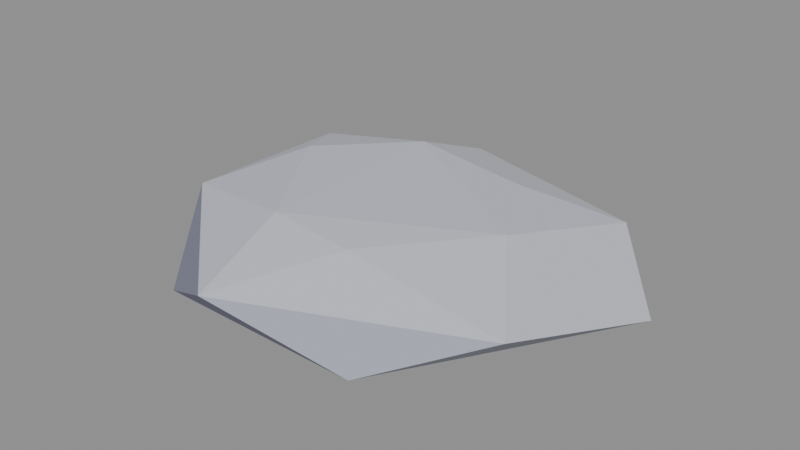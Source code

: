 # Source: stone_smallFlatB.blend  (saved by Blender 5.2.45; exported with 4.5.12 LTS)
import bpy
from mathutils import Matrix  # noqa: F401  (used for matrix-valued properties, if any)

bpy.ops.wm.read_factory_settings(use_empty=True)
scene = bpy.context.scene
scene.name = 'Scene'

# ---- collections
col_col_lowpoly = bpy.data.collections.new('COL_LowPoly'); scene.collection.children.link(col_col_lowpoly)

# ---- images (referenced by path relative to the original .blend; pixels are not part of the script)
import os
ASSET_DIR = os.environ.get("B2B_ASSET_DIR", "")  # directory of the original .blend (textures are referenced by path, not embedded)
HERE = os.path.dirname(os.path.abspath(__file__))  # packed textures are extracted next to this script under _unpacked/

def load_image(name, relpath, width, height, colorspace="sRGB"):
    """Load a texture the original file referenced (path relative to the .blend, or extracted next to this script)."""
    p = next((c for c in (os.path.join(HERE, relpath), os.path.join(ASSET_DIR, relpath)) if relpath and os.path.exists(c)), "")
    if p:
        img = bpy.data.images.load(p, check_existing=True)
        img.name = name
    else:  # same state as the original file: an image datablock whose file is absent (Cycles renders it pink)
        img = bpy.data.images.new(name, width, height)
        img.source = "FILE"
        img.filepath = "//" + (relpath or name)
    img.colorspace_settings.name = colorspace
    return img
img_stone_smallflatb_basecolor = load_image('stone_smallFlatB_BaseColor', '_unpacked/stone_smallFlatB_BaseColor.8cf2768a.png', 112, 16, 'sRGB')
img_stone_smallflatb_maskmap = load_image('stone_smallFlatB_MaskMap', '_unpacked/stone_smallFlatB_MaskMap.37e9bd9d.png', 112, 16, 'Non-Color')

# ---- materials (node trees are filled in below, after node groups)
mat_m_stone_smallflatb = bpy.data.materials.new('M_stone_smallFlatB')

# ---- material node trees
mat_m_stone_smallflatb.use_nodes = True; mat_m_stone_smallflatb.node_tree.nodes.clear()
_N = mat_m_stone_smallflatb.node_tree.nodes; _L = mat_m_stone_smallflatb.node_tree.links
n0 = _N.new('ShaderNodeBsdfPrincipled'); n0.name = 'Principled BSDF'; n0.location = (-200, 100)
n0.inputs[10].default_value = 0.005
n1 = _N.new('ShaderNodeOutputMaterial'); n1.name = 'Material Output'; n1.location = (200, 100)
n2 = _N.new('ShaderNodeTexImage'); n2.name = 'Image Texture'; n2.location = (0, 0)
n2.image = img_stone_smallflatb_basecolor
n2.interpolation = 'Closest'
n3 = _N.new('ShaderNodeTexImage'); n3.name = 'Image Texture.001'; n3.location = (0, 0)
n3.image = img_stone_smallflatb_maskmap
n3.interpolation = 'Closest'
n4 = _N.new('ShaderNodeSeparateColor'); n4.name = 'Separate Color'; n4.location = (0, 0)
n5 = _N.new('ShaderNodeMath'); n5.name = 'Math'; n5.location = (0, 0)
n5.operation = 'SUBTRACT'
n5.inputs[0].default_value = 1.0
_L.new(n0.outputs[0], n1.inputs[0])
_L.new(n2.outputs[0], n0.inputs[0])
_L.new(n3.outputs[0], n4.inputs[0])
_L.new(n4.outputs[0], n0.inputs[1])
_L.new(n3.outputs[1], n5.inputs[1])
_L.new(n5.outputs[0], n0.inputs[2])
n1.is_active_output = True

# ---- meshes
me_stone_smallflatb = bpy.data.meshes.new('stone_smallFlatB')
me_stone_smallflatb.from_pydata([(0.2016, 0.04697, 0.0), (0.08559, 0.1787, 0.0), (-0.14, 0.1487, 0.0), (-0.1921, 0.02118, 0.0), (-0.09363, -0.1434, 0.0), (0.08505, -0.1461, 0.0), (0.1406, 0.1131, 0.033), (-0.03114, 0.1582, 0.033), (-0.1587, 0.09893, 0.033), (-0.1659, -0.04834, 0.033), (-0.02889, -0.1722, 0.033), (0.1666, -0.08683, 0.033), (0.06103, 0.07859, 0.05446), (-0.04255, 0.09213, 0.05812), (-0.114, 0.02735, 0.0557), (-0.04294, -0.08245, 0.05855), (0.0308, -0.08718, 0.05452), (0.1095, -0.004785, 0.05883)], [], [(6, 0, 1), (0, 5, 4), (0, 4, 3), (0, 3, 2), (0, 2, 1), (2, 7, 1), (7, 6, 1), (17, 11, 6), (11, 0, 6), (7, 12, 6), (12, 17, 6), (11, 5, 0), (3, 8, 2), (8, 7, 2), (8, 13, 7), (13, 12, 7), (12, 13, 17), (13, 15, 17), (15, 16, 17), (16, 11, 17), (16, 10, 11), (10, 5, 11), (10, 4, 5), (9, 8, 3), (4, 9, 3), (9, 14, 8), (14, 13, 8), (14, 15, 13), (14, 9, 15), (9, 10, 15), (10, 16, 15), (9, 4, 10)])
_uv = me_stone_smallflatb.uv_layers.new(name='UVMap')
_uv.uv.foreach_set('vector', [0.6429, 0.5, 0.6429, 0.5, 0.6429, 0.5, 0.6429, 0.5, 0.6429, 0.5, 0.6429, 0.5, 0.6429, 0.5, 0.6429, 0.5, 0.6429, 0.5, 0.6429, 0.5, 0.6429, 0.5, 0.6429, 0.5, 0.6429, 0.5, 0.6429, 0.5, 0.6429, 0.5, 0.6429, 0.5, 0.6429, 0.5, 0.6429, 0.5, 0.9286, 0.5, 0.9286, 0.5, 0.9286, 0.5, 0.9286, 0.5, 0.9286, 0.5, 0.9286, 0.5, 0.9286, 0.5, 0.9286, 0.5, 0.9286, 0.5, 0.9286, 0.5, 0.9286, 0.5, 0.9286, 0.5, 0.9286, 0.5, 0.9286, 0.5, 0.9286, 0.5, 0.6429, 0.5, 0.6429, 0.5, 0.6429, 0.5, 0.6429, 0.5, 0.6429, 0.5, 0.6429, 0.5, 0.6429, 0.5, 0.6429, 0.5, 0.6429, 0.5, 0.9286, 0.5, 0.9286, 0.5, 0.9286, 0.5, 0.9286, 0.5, 0.9286, 0.5, 0.9286, 0.5, 0.9286, 0.5, 0.9286, 0.5, 0.9286, 0.5, 0.9286, 0.5, 0.9286, 0.5, 0.9286, 0.5, 0.9286, 0.5, 0.9286, 0.5, 0.9286, 0.5, 0.9286, 0.5, 0.9286, 0.5, 0.9286, 0.5, 0.9286, 0.5, 0.9286, 0.5, 0.9286, 0.5, 0.6429, 0.5, 0.6429, 0.5, 0.6429, 0.5, 0.7857, 0.5, 0.7857, 0.5, 0.7857, 0.5, 0.7857, 0.5, 0.7857, 0.5, 0.7857, 0.5, 0.7857, 0.5, 0.7857, 0.5, 0.7857, 0.5, 0.9286, 0.5, 0.9286, 0.5, 0.9286, 0.5, 0.9286, 0.5, 0.9286, 0.5, 0.9286, 0.5, 0.9286, 0.5, 0.9286, 0.5, 0.9286, 0.5, 0.9286, 0.5, 0.9286, 0.5, 0.9286, 0.5, 0.9286, 0.5, 0.9286, 0.5, 0.9286, 0.5, 0.9286, 0.5, 0.9286, 0.5, 0.9286, 0.5, 0.7857, 0.5, 0.7857, 0.5, 0.7857, 0.5])
me_stone_smallflatb.materials.append(mat_m_stone_smallflatb)
me_stone_smallflatb.update()

# ---- objects
ob_stone_smallflatb = bpy.data.objects.new('stone_smallFlatB', me_stone_smallflatb)

# ---- transforms, parenting, visibility, modifiers, constraints
ob_stone_smallflatb.location = (0.0, 0.0, 0.0)

# ---- collection membership
col_col_lowpoly.objects.link(ob_stone_smallflatb)

# ---- scene / render settings (as saved in the file)
scene.frame_start = 1; scene.frame_end = 250; scene.frame_set(1)
scene.render.engine = 'BLENDER_EEVEE_NEXT'
scene.render.bake_bias = 0.0
scene.render.bake_samples = 0
scene.render.compositor_device = 'GPU'
scene.eevee.use_volume_custom_range = False
scene.eevee.fast_gi_thickness_near = 0.1
scene.eevee.fast_gi_thickness_far = 0.0
scene.eevee.ray_tracing_options.screen_trace_thickness = 0.1
bpy.context.view_layer.update()

# ---- added for rendering (the .blend has no active camera and no usable light): camera, sun + grey world if the file has none
cam_auto = bpy.data.cameras.new('AutoCamera')
cam_auto.lens = 50.0
cam_auto.sensor_width = 36.0
cam_auto.clip_end = 1000.0
ob_auto_camera = bpy.data.objects.new('AutoCamera', cam_auto)
scene.collection.objects.link(ob_auto_camera)
ob_auto_camera.location = (0.4958, -0.586017, 0.422246)
ob_auto_camera.rotation_euler = (1.09748, -7.21219e-08, 0.694738)
scene.camera = ob_auto_camera
light_auto_sun = bpy.data.lights.new('AutoSun', 'SUN')
light_auto_sun.energy = 3.0
light_auto_sun.angle = 0.0523599
ob_auto_sun = bpy.data.objects.new('AutoSun', light_auto_sun)
scene.collection.objects.link(ob_auto_sun)
ob_auto_sun.rotation_euler = (0.872665, 0.174533, 0.523599)
if scene.world is None:
    world_auto = bpy.data.worlds.new('AutoWorld')
    world_auto.color = (0.3, 0.3, 0.3)
    scene.world = world_auto
bpy.context.view_layer.update()
